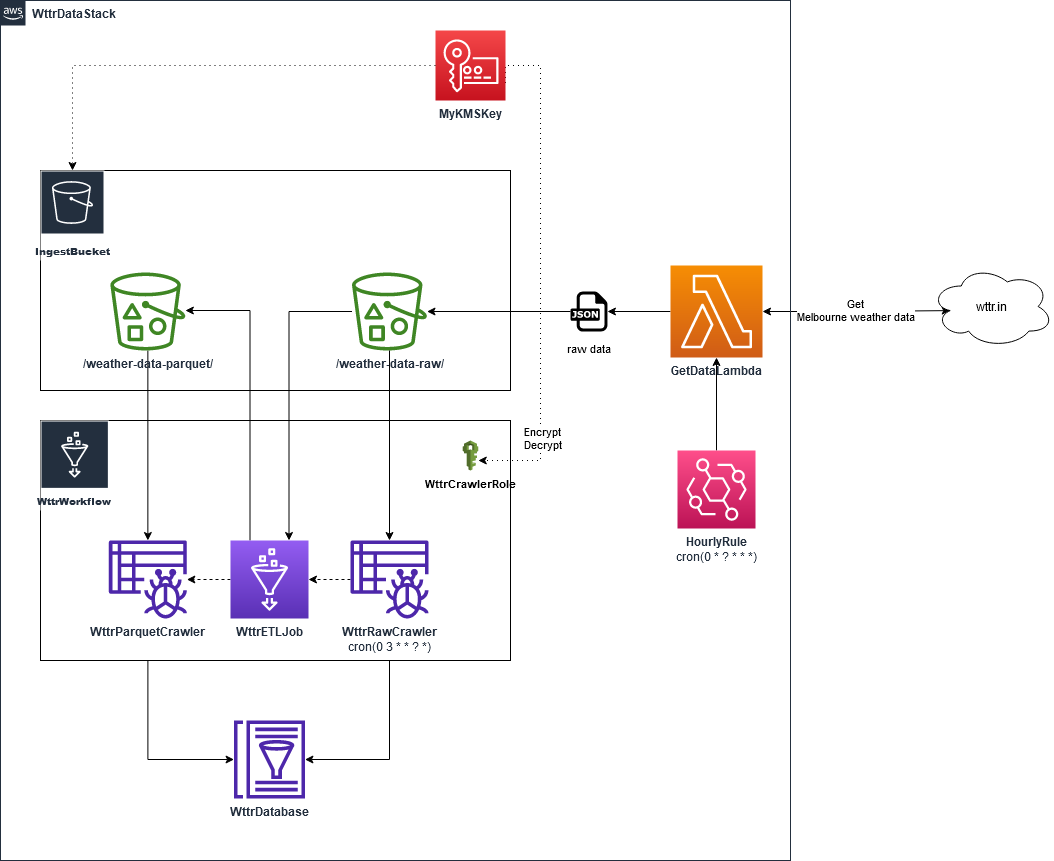

The diagram above was exported from draw.io. Its source (the exported page's mxGraphModel, read from the mxfile embedded in the PNG):
<mxGraphModel dx="2070" dy="2220" grid="1" gridSize="10" guides="1" tooltips="1" connect="1" arrows="1" fold="1" page="1" pageScale="1" pageWidth="850" pageHeight="1100" math="0" shadow="0">
  <root>
    <mxCell id="0" />
    <mxCell id="1" parent="0" />
    <mxCell id="ED-XNw4a4rl_jIU7bilh-26" style="edgeStyle=orthogonalEdgeStyle;rounded=0;orthogonalLoop=1;jettySize=auto;html=1;fontSize=15;startArrow=none;startFill=0;" edge="1" parent="1" source="ED-XNw4a4rl_jIU7bilh-21" target="ED-XNw4a4rl_jIU7bilh-19">
      <mxGeometry relative="1" as="geometry">
        <Array as="points">
          <mxPoint x="67" y="669" />
        </Array>
      </mxGeometry>
    </mxCell>
    <mxCell id="ED-XNw4a4rl_jIU7bilh-23" style="edgeStyle=orthogonalEdgeStyle;rounded=0;orthogonalLoop=1;jettySize=auto;html=1;fontSize=15;startArrow=none;startFill=0;" edge="1" parent="1" source="ED-XNw4a4rl_jIU7bilh-18" target="ED-XNw4a4rl_jIU7bilh-19">
      <mxGeometry relative="1" as="geometry">
        <Array as="points">
          <mxPoint x="309" y="669" />
        </Array>
      </mxGeometry>
    </mxCell>
    <mxCell id="ED-XNw4a4rl_jIU7bilh-32" value="" style="rounded=0;whiteSpace=wrap;html=1;fontSize=11;" vertex="1" parent="1">
      <mxGeometry x="-40" y="330" width="470" height="240" as="geometry" />
    </mxCell>
    <mxCell id="ED-XNw4a4rl_jIU7bilh-29" value="" style="rounded=0;whiteSpace=wrap;html=1;fontSize=11;" vertex="1" parent="1">
      <mxGeometry x="-40" y="80" width="470" height="220" as="geometry" />
    </mxCell>
    <mxCell id="ED-XNw4a4rl_jIU7bilh-6" value="&lt;div&gt;Get&lt;/div&gt;&lt;div&gt;Melbourne weather data&lt;br&gt;&lt;/div&gt;" style="edgeStyle=orthogonalEdgeStyle;rounded=0;orthogonalLoop=1;jettySize=auto;html=1;exitX=1;exitY=0.5;exitDx=0;exitDy=0;exitPerimeter=0;entryX=0.16;entryY=0.55;entryDx=0;entryDy=0;entryPerimeter=0;startArrow=classic;startFill=1;" edge="1" parent="1" source="ED-XNw4a4rl_jIU7bilh-1" target="ED-XNw4a4rl_jIU7bilh-4">
      <mxGeometry relative="1" as="geometry" />
    </mxCell>
    <mxCell id="ED-XNw4a4rl_jIU7bilh-30" style="edgeStyle=orthogonalEdgeStyle;rounded=0;orthogonalLoop=1;jettySize=auto;html=1;fontSize=11;startArrow=none;startFill=0;endArrow=classic;endFill=1;" edge="1" parent="1" source="ED-XNw4a4rl_jIU7bilh-1" target="ED-XNw4a4rl_jIU7bilh-11">
      <mxGeometry relative="1" as="geometry" />
    </mxCell>
    <mxCell id="ED-XNw4a4rl_jIU7bilh-1" value="&lt;b&gt;GetDataLambda&lt;/b&gt;" style="sketch=0;points=[[0,0,0],[0.25,0,0],[0.5,0,0],[0.75,0,0],[1,0,0],[0,1,0],[0.25,1,0],[0.5,1,0],[0.75,1,0],[1,1,0],[0,0.25,0],[0,0.5,0],[0,0.75,0],[1,0.25,0],[1,0.5,0],[1,0.75,0]];outlineConnect=0;fontColor=#232F3E;gradientColor=#F78E04;gradientDirection=north;fillColor=#D05C17;strokeColor=#ffffff;dashed=0;verticalLabelPosition=bottom;verticalAlign=top;align=center;html=1;fontSize=12;fontStyle=0;aspect=fixed;shape=mxgraph.aws4.resourceIcon;resIcon=mxgraph.aws4.lambda;" vertex="1" parent="1">
      <mxGeometry x="590" y="175" width="92" height="92" as="geometry" />
    </mxCell>
    <mxCell id="ED-XNw4a4rl_jIU7bilh-4" value="wttr.in" style="ellipse;shape=cloud;whiteSpace=wrap;html=1;" vertex="1" parent="1">
      <mxGeometry x="850" y="175" width="123" height="82" as="geometry" />
    </mxCell>
    <mxCell id="ED-XNw4a4rl_jIU7bilh-9" style="edgeStyle=orthogonalEdgeStyle;rounded=0;orthogonalLoop=1;jettySize=auto;html=1;exitX=0.5;exitY=0;exitDx=0;exitDy=0;exitPerimeter=0;entryX=0.5;entryY=1;entryDx=0;entryDy=0;entryPerimeter=0;startArrow=none;startFill=0;endArrow=classic;endFill=1;" edge="1" parent="1" source="ED-XNw4a4rl_jIU7bilh-7" target="ED-XNw4a4rl_jIU7bilh-1">
      <mxGeometry relative="1" as="geometry" />
    </mxCell>
    <mxCell id="ED-XNw4a4rl_jIU7bilh-31" style="edgeStyle=orthogonalEdgeStyle;rounded=0;orthogonalLoop=1;jettySize=auto;html=1;fontSize=11;startArrow=none;startFill=0;endArrow=classic;endFill=1;" edge="1" parent="1" source="ED-XNw4a4rl_jIU7bilh-11" target="ED-XNw4a4rl_jIU7bilh-15">
      <mxGeometry relative="1" as="geometry" />
    </mxCell>
    <mxCell id="ED-XNw4a4rl_jIU7bilh-11" value="&lt;font style=&quot;font-size: 11px&quot;&gt;raw data&lt;/font&gt;" style="dashed=0;outlineConnect=0;html=1;align=center;labelPosition=center;verticalLabelPosition=bottom;verticalAlign=top;shape=mxgraph.weblogos.json;fontSize=15;" vertex="1" parent="1">
      <mxGeometry x="490" y="201" width="36.94" height="40" as="geometry" />
    </mxCell>
    <mxCell id="ED-XNw4a4rl_jIU7bilh-27" style="edgeStyle=orthogonalEdgeStyle;rounded=0;orthogonalLoop=1;jettySize=auto;html=1;entryX=0.75;entryY=0;entryDx=0;entryDy=0;entryPerimeter=0;fontSize=15;startArrow=none;startFill=0;" edge="1" parent="1" source="ED-XNw4a4rl_jIU7bilh-15" target="ED-XNw4a4rl_jIU7bilh-24">
      <mxGeometry relative="1" as="geometry" />
    </mxCell>
    <mxCell id="ED-XNw4a4rl_jIU7bilh-15" value="&lt;b&gt;/weather-data-raw/&lt;/b&gt;" style="sketch=0;outlineConnect=0;fontColor=#232F3E;gradientColor=none;fillColor=#3F8624;strokeColor=none;dashed=0;verticalLabelPosition=bottom;verticalAlign=top;align=center;html=1;fontSize=12;fontStyle=0;aspect=fixed;pointerEvents=1;shape=mxgraph.aws4.bucket_with_objects;" vertex="1" parent="1">
      <mxGeometry x="271.5" y="182" width="75" height="78" as="geometry" />
    </mxCell>
    <mxCell id="ED-XNw4a4rl_jIU7bilh-35" style="edgeStyle=orthogonalEdgeStyle;rounded=0;orthogonalLoop=1;jettySize=auto;html=1;fontSize=11;startArrow=none;startFill=0;endArrow=classic;endFill=1;dashed=1;" edge="1" parent="1" source="ED-XNw4a4rl_jIU7bilh-18" target="ED-XNw4a4rl_jIU7bilh-24">
      <mxGeometry relative="1" as="geometry" />
    </mxCell>
    <mxCell id="ED-XNw4a4rl_jIU7bilh-19" value="&lt;b&gt;WttrDatabase&lt;/b&gt;" style="sketch=0;outlineConnect=0;fontColor=#232F3E;gradientColor=none;fillColor=#4D27AA;strokeColor=none;dashed=0;verticalLabelPosition=bottom;verticalAlign=top;align=center;html=1;fontSize=12;fontStyle=0;aspect=fixed;pointerEvents=1;shape=mxgraph.aws4.glue_data_catalog;" vertex="1" parent="1">
      <mxGeometry x="153" y="630" width="72" height="78" as="geometry" />
    </mxCell>
    <mxCell id="ED-XNw4a4rl_jIU7bilh-25" style="edgeStyle=orthogonalEdgeStyle;rounded=0;orthogonalLoop=1;jettySize=auto;html=1;fontSize=15;startArrow=classic;startFill=1;endArrow=none;endFill=0;" edge="1" parent="1" source="ED-XNw4a4rl_jIU7bilh-21" target="ED-XNw4a4rl_jIU7bilh-17">
      <mxGeometry relative="1" as="geometry" />
    </mxCell>
    <mxCell id="ED-XNw4a4rl_jIU7bilh-21" value="&lt;b&gt;WttrParquetCrawler&lt;/b&gt;" style="sketch=0;outlineConnect=0;fontColor=#232F3E;gradientColor=none;fillColor=#4D27AA;strokeColor=none;dashed=0;verticalLabelPosition=bottom;verticalAlign=top;align=center;html=1;fontSize=12;fontStyle=0;aspect=fixed;pointerEvents=1;shape=mxgraph.aws4.glue_crawlers;" vertex="1" parent="1">
      <mxGeometry x="28.36" y="450" width="78" height="78" as="geometry" />
    </mxCell>
    <mxCell id="ED-XNw4a4rl_jIU7bilh-28" style="edgeStyle=orthogonalEdgeStyle;rounded=0;orthogonalLoop=1;jettySize=auto;html=1;fontSize=15;startArrow=none;startFill=0;endArrow=classic;endFill=1;exitX=0.25;exitY=0;exitDx=0;exitDy=0;exitPerimeter=0;" edge="1" parent="1" source="ED-XNw4a4rl_jIU7bilh-24" target="ED-XNw4a4rl_jIU7bilh-17">
      <mxGeometry relative="1" as="geometry">
        <mxPoint x="174" y="420" as="sourcePoint" />
        <Array as="points">
          <mxPoint x="170" y="220" />
        </Array>
      </mxGeometry>
    </mxCell>
    <mxCell id="ED-XNw4a4rl_jIU7bilh-36" style="edgeStyle=orthogonalEdgeStyle;rounded=0;orthogonalLoop=1;jettySize=auto;html=1;dashed=1;fontSize=11;startArrow=none;startFill=0;endArrow=classic;endFill=1;" edge="1" parent="1" source="ED-XNw4a4rl_jIU7bilh-24" target="ED-XNw4a4rl_jIU7bilh-21">
      <mxGeometry relative="1" as="geometry" />
    </mxCell>
    <mxCell id="ED-XNw4a4rl_jIU7bilh-24" value="&lt;b&gt;WttrETLJob&lt;/b&gt;" style="sketch=0;points=[[0,0,0],[0.25,0,0],[0.5,0,0],[0.75,0,0],[1,0,0],[0,1,0],[0.25,1,0],[0.5,1,0],[0.75,1,0],[1,1,0],[0,0.25,0],[0,0.5,0],[0,0.75,0],[1,0.25,0],[1,0.5,0],[1,0.75,0]];outlineConnect=0;fontColor=#232F3E;gradientColor=#945DF2;gradientDirection=north;fillColor=#5A30B5;strokeColor=#ffffff;dashed=0;verticalLabelPosition=bottom;verticalAlign=top;align=center;html=1;fontSize=12;fontStyle=0;aspect=fixed;shape=mxgraph.aws4.resourceIcon;resIcon=mxgraph.aws4.glue;" vertex="1" parent="1">
      <mxGeometry x="150" y="450" width="78" height="78" as="geometry" />
    </mxCell>
    <mxCell id="ED-XNw4a4rl_jIU7bilh-33" value="&lt;div&gt;&lt;b&gt;WttrWorkflow&lt;/b&gt;&lt;/div&gt;" style="sketch=0;outlineConnect=0;fontColor=#232F3E;gradientColor=none;strokeColor=#ffffff;fillColor=#232F3E;dashed=0;verticalLabelPosition=middle;verticalAlign=bottom;align=center;html=1;whiteSpace=wrap;fontSize=10;fontStyle=1;spacing=3;shape=mxgraph.aws4.productIcon;prIcon=mxgraph.aws4.glue;" vertex="1" parent="1">
      <mxGeometry x="-40" y="330" width="68.36" height="90" as="geometry" />
    </mxCell>
    <mxCell id="ED-XNw4a4rl_jIU7bilh-34" value="&lt;div&gt;&lt;b&gt;IngestBucket&lt;/b&gt;&lt;/div&gt;" style="sketch=0;outlineConnect=0;fontColor=#232F3E;gradientColor=none;strokeColor=#ffffff;fillColor=#232F3E;dashed=0;verticalLabelPosition=middle;verticalAlign=bottom;align=center;html=1;whiteSpace=wrap;fontSize=10;fontStyle=1;spacing=3;shape=mxgraph.aws4.productIcon;prIcon=mxgraph.aws4.s3;" vertex="1" parent="1">
      <mxGeometry x="-40" y="80" width="64" height="90" as="geometry" />
    </mxCell>
    <mxCell id="ED-XNw4a4rl_jIU7bilh-18" value="&lt;div&gt;&lt;b&gt;WttrRawCrawler&lt;/b&gt;&lt;/div&gt;&lt;div&gt;cron(0 3 * * ? *)&lt;b&gt;&lt;br&gt;&lt;/b&gt;&lt;/div&gt;" style="sketch=0;outlineConnect=0;fontColor=#232F3E;gradientColor=none;fillColor=#4D27AA;strokeColor=none;dashed=0;verticalLabelPosition=bottom;verticalAlign=top;align=center;html=1;fontSize=12;fontStyle=0;aspect=fixed;pointerEvents=1;shape=mxgraph.aws4.glue_crawlers;" vertex="1" parent="1">
      <mxGeometry x="270" y="450" width="78" height="78" as="geometry" />
    </mxCell>
    <mxCell id="ED-XNw4a4rl_jIU7bilh-22" value="" style="edgeStyle=orthogonalEdgeStyle;rounded=0;orthogonalLoop=1;jettySize=auto;html=1;fontSize=15;startArrow=classic;startFill=1;endArrow=none;endFill=0;" edge="1" parent="1" source="ED-XNw4a4rl_jIU7bilh-18" target="ED-XNw4a4rl_jIU7bilh-15">
      <mxGeometry x="-0.7911" y="2" relative="1" as="geometry">
        <mxPoint x="1" as="offset" />
      </mxGeometry>
    </mxCell>
    <mxCell id="ED-XNw4a4rl_jIU7bilh-17" value="&lt;b&gt;/weather-data-parquet/&lt;/b&gt;" style="sketch=0;outlineConnect=0;fontColor=#232F3E;gradientColor=none;fillColor=#3F8624;strokeColor=none;dashed=0;verticalLabelPosition=bottom;verticalAlign=top;align=center;html=1;fontSize=12;fontStyle=0;aspect=fixed;pointerEvents=1;shape=mxgraph.aws4.bucket_with_objects;" vertex="1" parent="1">
      <mxGeometry x="29.86" y="182" width="75" height="78" as="geometry" />
    </mxCell>
    <mxCell id="ED-XNw4a4rl_jIU7bilh-39" value="&lt;b&gt;WttrDataStack&lt;/b&gt;" style="points=[[0,0],[0.25,0],[0.5,0],[0.75,0],[1,0],[1,0.25],[1,0.5],[1,0.75],[1,1],[0.75,1],[0.5,1],[0.25,1],[0,1],[0,0.75],[0,0.5],[0,0.25]];outlineConnect=0;gradientColor=none;html=1;whiteSpace=wrap;fontSize=12;fontStyle=0;container=1;pointerEvents=0;collapsible=0;recursiveResize=0;shape=mxgraph.aws4.group;grIcon=mxgraph.aws4.group_aws_cloud_alt;strokeColor=#232F3E;fillColor=none;verticalAlign=top;align=left;spacingLeft=30;fontColor=#232F3E;dashed=0;" vertex="1" parent="1">
      <mxGeometry x="-80" y="-90" width="790" height="860" as="geometry" />
    </mxCell>
    <mxCell id="ED-XNw4a4rl_jIU7bilh-43" value="&lt;b&gt;WttrCrawlerRole&lt;/b&gt;" style="outlineConnect=0;dashed=0;verticalLabelPosition=bottom;verticalAlign=top;align=center;html=1;shape=mxgraph.aws3.iam;fillColor=#759C3E;gradientColor=none;fontSize=11;" vertex="1" parent="ED-XNw4a4rl_jIU7bilh-39">
      <mxGeometry x="462.22" y="440" width="15.56" height="30.01" as="geometry" />
    </mxCell>
    <mxCell id="ED-XNw4a4rl_jIU7bilh-45" style="edgeStyle=orthogonalEdgeStyle;rounded=0;orthogonalLoop=1;jettySize=auto;html=1;exitX=1;exitY=0.75;exitDx=0;exitDy=0;exitPerimeter=0;dashed=1;dashPattern=1 4;fontSize=11;startArrow=none;startFill=0;endArrow=classic;endFill=1;" edge="1" parent="ED-XNw4a4rl_jIU7bilh-39" source="ED-XNw4a4rl_jIU7bilh-44" target="ED-XNw4a4rl_jIU7bilh-43">
      <mxGeometry relative="1" as="geometry">
        <Array as="points">
          <mxPoint x="505" y="65" />
          <mxPoint x="540" y="65" />
          <mxPoint x="540" y="460" />
        </Array>
      </mxGeometry>
    </mxCell>
    <mxCell id="ED-XNw4a4rl_jIU7bilh-46" value="Encrypt&lt;br&gt;Decrypt" style="edgeLabel;html=1;align=center;verticalAlign=middle;resizable=0;points=[];fontSize=11;" vertex="1" connectable="0" parent="ED-XNw4a4rl_jIU7bilh-45">
      <mxGeometry x="-0.5297" y="1" relative="1" as="geometry">
        <mxPoint y="305" as="offset" />
      </mxGeometry>
    </mxCell>
    <mxCell id="ED-XNw4a4rl_jIU7bilh-44" value="&lt;b&gt;MyKMSKey&lt;/b&gt;" style="sketch=0;points=[[0,0,0],[0.25,0,0],[0.5,0,0],[0.75,0,0],[1,0,0],[0,1,0],[0.25,1,0],[0.5,1,0],[0.75,1,0],[1,1,0],[0,0.25,0],[0,0.5,0],[0,0.75,0],[1,0.25,0],[1,0.5,0],[1,0.75,0]];outlineConnect=0;fontColor=#232F3E;gradientColor=#F54749;gradientDirection=north;fillColor=#C7131F;strokeColor=#ffffff;dashed=0;verticalLabelPosition=bottom;verticalAlign=top;align=center;html=1;fontSize=12;fontStyle=0;aspect=fixed;shape=mxgraph.aws4.resourceIcon;resIcon=mxgraph.aws4.key_management_service;" vertex="1" parent="ED-XNw4a4rl_jIU7bilh-39">
      <mxGeometry x="435" y="30" width="70" height="70" as="geometry" />
    </mxCell>
    <mxCell id="ED-XNw4a4rl_jIU7bilh-7" value="&lt;div&gt;&lt;b&gt;HourlyRule&lt;/b&gt;&lt;/div&gt;&lt;div&gt;cron(0 * ? * * *)&lt;b&gt;&lt;br&gt;&lt;/b&gt;&lt;/div&gt;" style="sketch=0;points=[[0,0,0],[0.25,0,0],[0.5,0,0],[0.75,0,0],[1,0,0],[0,1,0],[0.25,1,0],[0.5,1,0],[0.75,1,0],[1,1,0],[0,0.25,0],[0,0.5,0],[0,0.75,0],[1,0.25,0],[1,0.5,0],[1,0.75,0]];outlineConnect=0;fontColor=#232F3E;gradientColor=#FF4F8B;gradientDirection=north;fillColor=#BC1356;strokeColor=#ffffff;dashed=0;verticalLabelPosition=bottom;verticalAlign=top;align=center;html=1;fontSize=12;fontStyle=0;aspect=fixed;shape=mxgraph.aws4.resourceIcon;resIcon=mxgraph.aws4.eventbridge;" vertex="1" parent="ED-XNw4a4rl_jIU7bilh-39">
      <mxGeometry x="677" y="450" width="78" height="78" as="geometry" />
    </mxCell>
    <mxCell id="ED-XNw4a4rl_jIU7bilh-42" style="edgeStyle=orthogonalEdgeStyle;rounded=0;orthogonalLoop=1;jettySize=auto;html=1;dashed=1;fontSize=14;startArrow=none;startFill=0;endArrow=classic;endFill=1;dashPattern=1 4;exitX=0;exitY=0.5;exitDx=0;exitDy=0;exitPerimeter=0;" edge="1" parent="1" source="ED-XNw4a4rl_jIU7bilh-44" target="ED-XNw4a4rl_jIU7bilh-34">
      <mxGeometry relative="1" as="geometry">
        <mxPoint x="330" y="-40" as="sourcePoint" />
      </mxGeometry>
    </mxCell>
  </root>
</mxGraphModel>